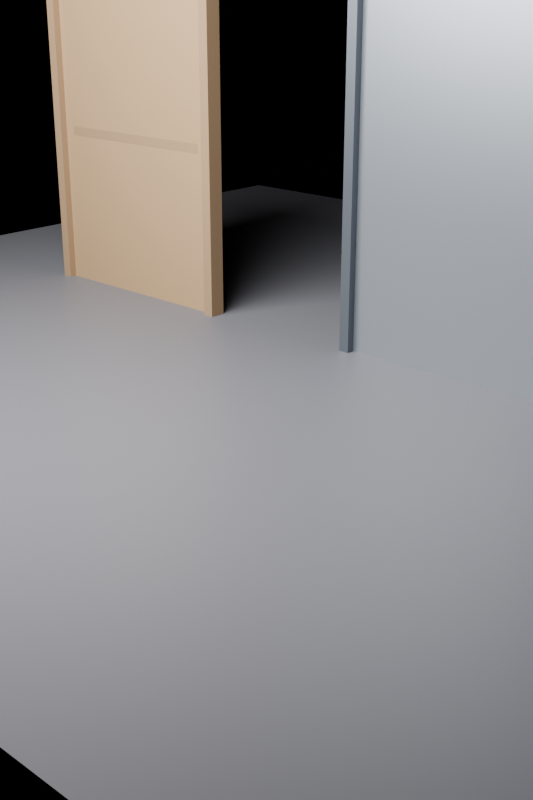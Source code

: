 # Source: stage-doors.blend  (saved by Blender 5.2.44; exported with 4.5.12 LTS)
import bpy
from mathutils import Matrix  # noqa: F401  (used for matrix-valued properties, if any)

bpy.ops.wm.read_factory_settings(use_empty=True)
scene = bpy.context.scene
scene.name = 'Scene'

# ---- collections
col_collection = bpy.data.collections.new('Collection'); scene.collection.children.link(col_collection)

# ---- materials (node trees are filled in below, after node groups)
mat_doorwood = bpy.data.materials.new('DoorWood')
mat_doorwooddark = bpy.data.materials.new('DoorWoodDark')
mat_doorframe = bpy.data.materials.new('DoorFrame')
mat_doorhandle = bpy.data.materials.new('DoorHandle')
mat_doormetal = bpy.data.materials.new('DoorMetal')
mat_doormetaldark = bpy.data.materials.new('DoorMetalDark')
mat_doorglass = bpy.data.materials.new('DoorGlass')
mat_doorglass.surface_render_method = 'BLENDED'
mat_doorglass.blend_method = 'BLEND'
mat_previewfloormat = bpy.data.materials.new('PreviewFloorMat')

# ---- material node trees
mat_doorwood.use_nodes = True; mat_doorwood.node_tree.nodes.clear()
_N = mat_doorwood.node_tree.nodes; _L = mat_doorwood.node_tree.links
n0 = _N.new('ShaderNodeBsdfPrincipled'); n0.name = 'Principled BSDF'; n0.location = (-200, 100)
n0.inputs[0].default_value = (0.42, 0.27, 0.14, 1.0)
n0.inputs[2].default_value = 0.72
n0.inputs[10].default_value = 0.005
n1 = _N.new('ShaderNodeOutputMaterial'); n1.name = 'Material Output'; n1.location = (200, 100)
_L.new(n0.outputs[0], n1.inputs[0])
n1.is_active_output = True
mat_doorwooddark.use_nodes = True; mat_doorwooddark.node_tree.nodes.clear()
_N = mat_doorwooddark.node_tree.nodes; _L = mat_doorwooddark.node_tree.links
n0 = _N.new('ShaderNodeBsdfPrincipled'); n0.name = 'Principled BSDF'; n0.location = (-200, 100)
n0.inputs[0].default_value = (0.28, 0.17, 0.09, 1.0)
n0.inputs[2].default_value = 0.78
n0.inputs[10].default_value = 0.005
n1 = _N.new('ShaderNodeOutputMaterial'); n1.name = 'Material Output'; n1.location = (200, 100)
_L.new(n0.outputs[0], n1.inputs[0])
n1.is_active_output = True
mat_doorframe.use_nodes = True; mat_doorframe.node_tree.nodes.clear()
_N = mat_doorframe.node_tree.nodes; _L = mat_doorframe.node_tree.links
n0 = _N.new('ShaderNodeBsdfPrincipled'); n0.name = 'Principled BSDF'; n0.location = (-200, 100)
n0.inputs[0].default_value = (0.34, 0.22, 0.12, 1.0)
n0.inputs[2].default_value = 0.7
n0.inputs[10].default_value = 0.005
n1 = _N.new('ShaderNodeOutputMaterial'); n1.name = 'Material Output'; n1.location = (200, 100)
_L.new(n0.outputs[0], n1.inputs[0])
n1.is_active_output = True
mat_doorhandle.use_nodes = True; mat_doorhandle.node_tree.nodes.clear()
_N = mat_doorhandle.node_tree.nodes; _L = mat_doorhandle.node_tree.links
n0 = _N.new('ShaderNodeBsdfPrincipled'); n0.name = 'Principled BSDF'; n0.location = (-200, 100)
n0.inputs[0].default_value = (0.72, 0.62, 0.28, 1.0)
n0.inputs[1].default_value = 0.9
n0.inputs[2].default_value = 0.28
n0.inputs[10].default_value = 0.005
n1 = _N.new('ShaderNodeOutputMaterial'); n1.name = 'Material Output'; n1.location = (200, 100)
_L.new(n0.outputs[0], n1.inputs[0])
n1.is_active_output = True
mat_doormetal.use_nodes = True; mat_doormetal.node_tree.nodes.clear()
_N = mat_doormetal.node_tree.nodes; _L = mat_doormetal.node_tree.links
n0 = _N.new('ShaderNodeBsdfPrincipled'); n0.name = 'Principled BSDF'; n0.location = (-200, 100)
n0.inputs[0].default_value = (0.35, 0.38, 0.42, 1.0)
n0.inputs[1].default_value = 0.65
n0.inputs[2].default_value = 0.38
n0.inputs[10].default_value = 0.005
n1 = _N.new('ShaderNodeOutputMaterial'); n1.name = 'Material Output'; n1.location = (200, 100)
_L.new(n0.outputs[0], n1.inputs[0])
n1.is_active_output = True
mat_doormetaldark.use_nodes = True; mat_doormetaldark.node_tree.nodes.clear()
_N = mat_doormetaldark.node_tree.nodes; _L = mat_doormetaldark.node_tree.links
n0 = _N.new('ShaderNodeBsdfPrincipled'); n0.name = 'Principled BSDF'; n0.location = (-200, 100)
n0.inputs[0].default_value = (0.18, 0.2, 0.23, 1.0)
n0.inputs[1].default_value = 0.75
n0.inputs[2].default_value = 0.42
n0.inputs[10].default_value = 0.005
n1 = _N.new('ShaderNodeOutputMaterial'); n1.name = 'Material Output'; n1.location = (200, 100)
_L.new(n0.outputs[0], n1.inputs[0])
n1.is_active_output = True
mat_doorglass.use_nodes = True; mat_doorglass.node_tree.nodes.clear()
_N = mat_doorglass.node_tree.nodes; _L = mat_doorglass.node_tree.links
n0 = _N.new('ShaderNodeBsdfPrincipled'); n0.name = 'Principled BSDF'; n0.location = (-200, 100)
n0.inputs[0].default_value = (0.55, 0.7, 0.82, 1.0)
n0.inputs[2].default_value = 0.08
n0.inputs[4].default_value = 0.35
n0.inputs[10].default_value = 0.005
n1 = _N.new('ShaderNodeOutputMaterial'); n1.name = 'Material Output'; n1.location = (200, 100)
_L.new(n0.outputs[0], n1.inputs[0])
n1.is_active_output = True
mat_previewfloormat.use_nodes = True; mat_previewfloormat.node_tree.nodes.clear()
_N = mat_previewfloormat.node_tree.nodes; _L = mat_previewfloormat.node_tree.links
n0 = _N.new('ShaderNodeBsdfPrincipled'); n0.name = 'Principled BSDF'; n0.location = (-200, 100)
n0.inputs[0].default_value = (0.18, 0.18, 0.2, 1.0)
n0.inputs[10].default_value = 0.005
n1 = _N.new('ShaderNodeOutputMaterial'); n1.name = 'Material Output'; n1.location = (200, 100)
_L.new(n0.outputs[0], n1.inputs[0])
n1.is_active_output = True

# ---- world
world_world = bpy.data.worlds.new('World'); scene.world = world_world
world_world.use_nodes = True; world_world.node_tree.nodes.clear()
_N = world_world.node_tree.nodes; _L = world_world.node_tree.links
n0 = _N.new('ShaderNodeOutputWorld'); n0.name = 'World Output'; n0.location = (200, 100)
n1 = _N.new('ShaderNodeBackground'); n1.name = 'Background'; n1.location = (-200, 100)
n1.inputs[0].default_value = (0.0, 0.0, 0.0, 1.0)
n1.inputs[1].default_value = 0.0
_L.new(n1.outputs[0], n0.inputs[0])
n0.is_active_output = True
world_world.color = (0.05088, 0.05088, 0.05088)
world_world.sun_shadow_jitter_overblur = 0.0

# ---- cameras
cam_camera = bpy.data.cameras.new('Camera')

# ---- lights
light_area = bpy.data.lights.new('Area', 'AREA')
light_area.energy = 400.0
light_area.size = 3.0
light_area.size_y = 1.0

# ---- meshes
me_cube = bpy.data.meshes.new('Cube')
me_cube.from_pydata([(-0.6, -0.04875, 0.0), (-0.6, -0.04875, 2.2), (-0.6, -0.00375, 0.0), (-0.6, -0.00375, 2.2), (0.6, -0.04875, 0.0), (0.6, -0.04875, 2.2), (0.6, -0.00375, 0.0), (0.6, -0.00375, 2.2), (-0.53, -0.048, 0.93), (-0.53, -0.048, 1.88), (-0.53, 0.009, 0.93), (-0.53, 0.009, 1.88), (0.53, -0.048, 0.93), (0.53, -0.048, 1.88), (0.53, 0.009, 0.93), (0.53, 0.009, 1.88), (-0.53, -0.048, 0.15), (-0.53, -0.048, 0.87), (-0.53, 0.009, 0.15), (-0.53, 0.009, 0.87), (0.53, -0.048, 0.15), (0.53, -0.048, 0.87), (0.53, 0.009, 0.15), (0.53, 0.009, 0.87), (-0.53, -0.04988, 0.8745), (-0.53, -0.04988, 0.9255), (-0.53, -0.002625, 0.8745), (-0.53, -0.002625, 0.9255), (0.53, -0.04988, 0.8745), (0.53, -0.04988, 0.9255), (0.53, -0.002625, 0.8745), (0.53, -0.002625, 0.9255), (-0.66, -0.09125, 2.2), (-0.66, -0.09125, 2.26), (-0.66, -0.00125, 2.2), (-0.66, -0.00125, 2.26), (0.66, -0.09125, 2.2), (0.66, -0.09125, 2.26), (0.66, -0.00125, 2.2), (0.66, -0.00125, 2.26), (-0.66, -0.09125, 0.0), (-0.66, -0.09125, 2.2), (-0.66, -0.00125, 0.0), (-0.66, -0.00125, 2.2), (-0.6, -0.09125, 0.0), (-0.6, -0.09125, 2.2), (-0.6, -0.00125, 0.0), (-0.6, -0.00125, 2.2), (0.6, -0.09125, 0.0), (0.6, -0.09125, 2.2), (0.6, -0.00125, 0.0), (0.6, -0.00125, 2.2), (0.66, -0.09125, 0.0), (0.66, -0.09125, 2.2), (0.66, -0.00125, 0.0), (0.66, -0.00125, 2.2), (0.416, -0.00075, 0.97), (0.416, -0.00075, 1.13), (0.416, 0.00925, 0.97), (0.416, 0.00925, 1.13), (0.496, -0.00075, 0.97), (0.496, -0.00075, 1.13), (0.496, 0.00925, 0.97), (0.496, 0.00925, 1.13), (0.456, 0.09125, 1.062), (0.456, 0.00125, 1.062), (0.4583, 0.09125, 1.062), (0.4583, 0.00125, 1.062), (0.4606, 0.09125, 1.061), (0.4606, 0.00125, 1.061), (0.4627, 0.09125, 1.06), (0.4627, 0.00125, 1.06), (0.4645, 0.09125, 1.058), (0.4645, 0.00125, 1.058), (0.466, 0.09125, 1.057), (0.466, 0.00125, 1.057), (0.4671, 0.09125, 1.055), (0.4671, 0.00125, 1.055), (0.4678, 0.09125, 1.052), (0.4678, 0.00125, 1.052), (0.468, 0.09125, 1.05), (0.468, 0.00125, 1.05), (0.4678, 0.09125, 1.048), (0.4678, 0.00125, 1.048), (0.4671, 0.09125, 1.045), (0.4671, 0.00125, 1.045), (0.466, 0.09125, 1.043), (0.466, 0.00125, 1.043), (0.4645, 0.09125, 1.042), (0.4645, 0.00125, 1.042), (0.4627, 0.09125, 1.04), (0.4627, 0.00125, 1.04), (0.4606, 0.09125, 1.039), (0.4606, 0.00125, 1.039), (0.4583, 0.09125, 1.038), (0.4583, 0.00125, 1.038), (0.456, 0.09125, 1.038), (0.456, 0.00125, 1.038), (0.4537, 0.09125, 1.038), (0.4537, 0.00125, 1.038), (0.4514, 0.09125, 1.039), (0.4514, 0.00125, 1.039), (0.4493, 0.09125, 1.04), (0.4493, 0.00125, 1.04), (0.4475, 0.09125, 1.042), (0.4475, 0.00125, 1.042), (0.446, 0.09125, 1.043), (0.446, 0.00125, 1.043), (0.4449, 0.09125, 1.045), (0.4449, 0.00125, 1.045), (0.4442, 0.09125, 1.048), (0.4442, 0.00125, 1.048), (0.444, 0.09125, 1.05), (0.444, 0.00125, 1.05), (0.4442, 0.09125, 1.052), (0.4442, 0.00125, 1.052), (0.4449, 0.09125, 1.055), (0.4449, 0.00125, 1.055), (0.446, 0.09125, 1.057), (0.446, 0.00125, 1.057), (0.4475, 0.09125, 1.058), (0.4475, 0.00125, 1.058), (0.4493, 0.09125, 1.06), (0.4493, 0.00125, 1.06), (0.4514, 0.09125, 1.061), (0.4514, 0.00125, 1.061), (0.4537, 0.09125, 1.062), (0.4537, 0.00125, 1.062)], [], [(0, 1, 3, 2), (2, 3, 7, 6), (6, 7, 5, 4), (4, 5, 1, 0), (2, 6, 4, 0), (7, 3, 1, 5), (8, 9, 11, 10), (10, 11, 15, 14), (14, 15, 13, 12), (12, 13, 9, 8), (10, 14, 12, 8), (15, 11, 9, 13), (16, 17, 19, 18), (18, 19, 23, 22), (22, 23, 21, 20), (20, 21, 17, 16), (18, 22, 20, 16), (23, 19, 17, 21), (24, 25, 27, 26), (26, 27, 31, 30), (30, 31, 29, 28), (28, 29, 25, 24), (26, 30, 28, 24), (31, 27, 25, 29), (32, 33, 35, 34), (34, 35, 39, 38), (38, 39, 37, 36), (36, 37, 33, 32), (34, 38, 36, 32), (39, 35, 33, 37), (40, 41, 43, 42), (42, 43, 47, 46), (46, 47, 45, 44), (44, 45, 41, 40), (42, 46, 44, 40), (47, 43, 41, 45), (48, 49, 51, 50), (50, 51, 55, 54), (54, 55, 53, 52), (52, 53, 49, 48), (50, 54, 52, 48), (55, 51, 49, 53), (56, 57, 59, 58), (58, 59, 63, 62), (62, 63, 61, 60), (60, 61, 57, 56), (58, 62, 60, 56), (63, 59, 57, 61), (64, 65, 67, 66), (66, 67, 69, 68), (68, 69, 71, 70), (70, 71, 73, 72), (72, 73, 75, 74), (74, 75, 77, 76), (76, 77, 79, 78), (78, 79, 81, 80), (80, 81, 83, 82), (82, 83, 85, 84), (84, 85, 87, 86), (86, 87, 89, 88), (88, 89, 91, 90), (90, 91, 93, 92), (92, 93, 95, 94), (94, 95, 97, 96), (96, 97, 99, 98), (98, 99, 101, 100), (100, 101, 103, 102), (102, 103, 105, 104), (104, 105, 107, 106), (106, 107, 109, 108), (108, 109, 111, 110), (110, 111, 113, 112), (112, 113, 115, 114), (114, 115, 117, 116), (116, 117, 119, 118), (118, 119, 121, 120), (120, 121, 123, 122), (122, 123, 125, 124), (67, 65, 127, 125, 123, 121, 119, 117, 115, 113, 111, 109, 107, 105, 103, 101, 99, 97, 95, 93, 91, 89, 87, 85, 83, 81, 79, 77, 75, 73, 71, 69), (124, 125, 127, 126), (126, 127, 65, 64), (64, 66, 68, 70, 72, 74, 76, 78, 80, 82, 84, 86, 88, 90, 92, 94, 96, 98, 100, 102, 104, 106, 108, 110, 112, 114, 116, 118, 120, 122, 124, 126)])
me_cube.polygons.foreach_set('material_index', [0, 0, 0, 0, 0, 0, 1, 1, 1, 1, 1, 1, 1, 1, 1, 1, 1, 1, 2, 2, 2, 2, 2, 2, 2, 2, 2, 2, 2, 2, 2, 2, 2, 2, 2, 2, 2, 2, 2, 2, 2, 2, 3, 3, 3, 3, 3, 3, 3, 3, 3, 3, 3, 3, 3, 3, 3, 3, 3, 3, 3, 3, 3, 3, 3, 3, 3, 3, 3, 3, 3, 3, 3, 3, 3, 3, 3, 3, 3, 3, 3, 3])
_uv = me_cube.uv_layers.new(name='UVMap')
_uv.uv.foreach_set('vector', [0.375, 0.0, 0.625, 0.0, 0.625, 0.25, 0.375, 0.25, 0.375, 0.25, 0.625, 0.25, 0.625, 0.5, 0.375, 0.5, 0.375, 0.5, 0.625, 0.5, 0.625, 0.75, 0.375, 0.75, 0.375, 0.75, 0.625, 0.75, 0.625, 1.0, 0.375, 1.0, 0.125, 0.5, 0.375, 0.5, 0.375, 0.75, 0.125, 0.75, 0.625, 0.5, 0.875, 0.5, 0.875, 0.75, 0.625, 0.75, 0.375, 0.0, 0.625, 0.0, 0.625, 0.25, 0.375, 0.25, 0.375, 0.25, 0.625, 0.25, 0.625, 0.5, 0.375, 0.5, 0.375, 0.5, 0.625, 0.5, 0.625, 0.75, 0.375, 0.75, 0.375, 0.75, 0.625, 0.75, 0.625, 1.0, 0.375, 1.0, 0.125, 0.5, 0.375, 0.5, 0.375, 0.75, 0.125, 0.75, 0.625, 0.5, 0.875, 0.5, 0.875, 0.75, 0.625, 0.75, 0.375, 0.0, 0.625, 0.0, 0.625, 0.25, 0.375, 0.25, 0.375, 0.25, 0.625, 0.25, 0.625, 0.5, 0.375, 0.5, 0.375, 0.5, 0.625, 0.5, 0.625, 0.75, 0.375, 0.75, 0.375, 0.75, 0.625, 0.75, 0.625, 1.0, 0.375, 1.0, 0.125, 0.5, 0.375, 0.5, 0.375, 0.75, 0.125, 0.75, 0.625, 0.5, 0.875, 0.5, 0.875, 0.75, 0.625, 0.75, 0.375, 0.0, 0.625, 0.0, 0.625, 0.25, 0.375, 0.25, 0.375, 0.25, 0.625, 0.25, 0.625, 0.5, 0.375, 0.5, 0.375, 0.5, 0.625, 0.5, 0.625, 0.75, 0.375, 0.75, 0.375, 0.75, 0.625, 0.75, 0.625, 1.0, 0.375, 1.0, 0.125, 0.5, 0.375, 0.5, 0.375, 0.75, 0.125, 0.75, 0.625, 0.5, 0.875, 0.5, 0.875, 0.75, 0.625, 0.75, 0.375, 0.0, 0.625, 0.0, 0.625, 0.25, 0.375, 0.25, 0.375, 0.25, 0.625, 0.25, 0.625, 0.5, 0.375, 0.5, 0.375, 0.5, 0.625, 0.5, 0.625, 0.75, 0.375, 0.75, 0.375, 0.75, 0.625, 0.75, 0.625, 1.0, 0.375, 1.0, 0.125, 0.5, 0.375, 0.5, 0.375, 0.75, 0.125, 0.75, 0.625, 0.5, 0.875, 0.5, 0.875, 0.75, 0.625, 0.75, 0.375, 0.0, 0.625, 0.0, 0.625, 0.25, 0.375, 0.25, 0.375, 0.25, 0.625, 0.25, 0.625, 0.5, 0.375, 0.5, 0.375, 0.5, 0.625, 0.5, 0.625, 0.75, 0.375, 0.75, 0.375, 0.75, 0.625, 0.75, 0.625, 1.0, 0.375, 1.0, 0.125, 0.5, 0.375, 0.5, 0.375, 0.75, 0.125, 0.75, 0.625, 0.5, 0.875, 0.5, 0.875, 0.75, 0.625, 0.75, 0.375, 0.0, 0.625, 0.0, 0.625, 0.25, 0.375, 0.25, 0.375, 0.25, 0.625, 0.25, 0.625, 0.5, 0.375, 0.5, 0.375, 0.5, 0.625, 0.5, 0.625, 0.75, 0.375, 0.75, 0.375, 0.75, 0.625, 0.75, 0.625, 1.0, 0.375, 1.0, 0.125, 0.5, 0.375, 0.5, 0.375, 0.75, 0.125, 0.75, 0.625, 0.5, 0.875, 0.5, 0.875, 0.75, 0.625, 0.75, 0.375, 0.0, 0.625, 0.0, 0.625, 0.25, 0.375, 0.25, 0.375, 0.25, 0.625, 0.25, 0.625, 0.5, 0.375, 0.5, 0.375, 0.5, 0.625, 0.5, 0.625, 0.75, 0.375, 0.75, 0.375, 0.75, 0.625, 0.75, 0.625, 1.0, 0.375, 1.0, 0.125, 0.5, 0.375, 0.5, 0.375, 0.75, 0.125, 0.75, 0.625, 0.5, 0.875, 0.5, 0.875, 0.75, 0.625, 0.75, 1.0, 0.5, 1.0, 1.0, 0.9688, 1.0, 0.9688, 0.5, 0.9688, 0.5, 0.9688, 1.0, 0.9375, 1.0, 0.9375, 0.5, 0.9375, 0.5, 0.9375, 1.0, 0.9062, 1.0, 0.9062, 0.5, 0.9062, 0.5, 0.9062, 1.0, 0.875, 1.0, 0.875, 0.5, 0.875, 0.5, 0.875, 1.0, 0.8438, 1.0, 0.8438, 0.5, 0.8438, 0.5, 0.8438, 1.0, 0.8125, 1.0, 0.8125, 0.5, 0.8125, 0.5, 0.8125, 1.0, 0.7812, 1.0, 0.7812, 0.5, 0.7812, 0.5, 0.7812, 1.0, 0.75, 1.0, 0.75, 0.5, 0.75, 0.5, 0.75, 1.0, 0.7188, 1.0, 0.7188, 0.5, 0.7188, 0.5, 0.7188, 1.0, 0.6875, 1.0, 0.6875, 0.5, 0.6875, 0.5, 0.6875, 1.0, 0.6562, 1.0, 0.6562, 0.5, 0.6562, 0.5, 0.6562, 1.0, 0.625, 1.0, 0.625, 0.5, 0.625, 0.5, 0.625, 1.0, 0.5938, 1.0, 0.5938, 0.5, 0.5938, 0.5, 0.5938, 1.0, 0.5625, 1.0, 0.5625, 0.5, 0.5625, 0.5, 0.5625, 1.0, 0.5312, 1.0, 0.5312, 0.5, 0.5312, 0.5, 0.5312, 1.0, 0.5, 1.0, 0.5, 0.5, 0.5, 0.5, 0.5, 1.0, 0.4688, 1.0, 0.4688, 0.5, 0.4688, 0.5, 0.4688, 1.0, 0.4375, 1.0, 0.4375, 0.5, 0.4375, 0.5, 0.4375, 1.0, 0.4062, 1.0, 0.4062, 0.5, 0.4062, 0.5, 0.4062, 1.0, 0.375, 1.0, 0.375, 0.5, 0.375, 0.5, 0.375, 1.0, 0.3438, 1.0, 0.3438, 0.5, 0.3438, 0.5, 0.3438, 1.0, 0.3125, 1.0, 0.3125, 0.5, 0.3125, 0.5, 0.3125, 1.0, 0.2812, 1.0, 0.2812, 0.5, 0.2812, 0.5, 0.2812, 1.0, 0.25, 1.0, 0.25, 0.5, 0.25, 0.5, 0.25, 1.0, 0.2188, 1.0, 0.2188, 0.5, 0.2188, 0.5, 0.2188, 1.0, 0.1875, 1.0, 0.1875, 0.5, 0.1875, 0.5, 0.1875, 1.0, 0.1562, 1.0, 0.1562, 0.5, 0.1562, 0.5, 0.1562, 1.0, 0.125, 1.0, 0.125, 0.5, 0.125, 0.5, 0.125, 1.0, 0.09375, 1.0, 0.09375, 0.5, 0.09375, 0.5, 0.09375, 1.0, 0.0625, 1.0, 0.0625, 0.5, 0.2968, 0.4854, 0.25, 0.49, 0.2032, 0.4854, 0.1582, 0.4717, 0.1167, 0.4496, 0.08029, 0.4197, 0.05045, 0.3833, 0.02827, 0.3418, 0.01461, 0.2968, 0.01, 0.25, 0.01461, 0.2032, 0.02827, 0.1582, 0.05045, 0.1167, 0.08029, 0.08029, 0.1167, 0.05045, 0.1582, 0.02827, 0.2032, 0.01461, 0.25, 0.01, 0.2968, 0.01461, 0.3418, 0.02827, 0.3833, 0.05045, 0.4197, 0.08029, 0.4496, 0.1167, 0.4717, 0.1582, 0.4854, 0.2032, 0.49, 0.25, 0.4854, 0.2968, 0.4717, 0.3418, 0.4496, 0.3833, 0.4197, 0.4197, 0.3833, 0.4496, 0.3418, 0.4717, 0.0625, 0.5, 0.0625, 1.0, 0.03125, 1.0, 0.03125, 0.5, 0.03125, 0.5, 0.03125, 1.0, 0.0, 1.0, 0.0, 0.5, 0.75, 0.49, 0.7968, 0.4854, 0.8418, 0.4717, 0.8833, 0.4496, 0.9197, 0.4197, 0.9496, 0.3833, 0.9717, 0.3418, 0.9854, 0.2968, 0.99, 0.25, 0.9854, 0.2032, 0.9717, 0.1582, 0.9496, 0.1167, 0.9197, 0.08029, 0.8833, 0.05045, 0.8418, 0.02827, 0.7968, 0.01461, 0.75, 0.01, 0.7032, 0.01461, 0.6582, 0.02827, 0.6167, 0.05045, 0.5803, 0.08029, 0.5504, 0.1167, 0.5283, 0.1582, 0.5146, 0.2032, 0.51, 0.25, 0.5146, 0.2968, 0.5283, 0.3418, 0.5504, 0.3833, 0.5803, 0.4197, 0.6167, 0.4496, 0.6582, 0.4717, 0.7032, 0.4854])
me_cube.materials.append(mat_doorwood)
me_cube.materials.append(mat_doorwooddark)
me_cube.materials.append(mat_doorframe)
me_cube.materials.append(mat_doorhandle)
me_cube.update()
me_cube_008 = bpy.data.meshes.new('Cube.008')
me_cube_008.from_pydata([(-0.6, -0.01875, 0.0), (-0.6, -0.01875, 2.2), (-0.6, 0.02125, 0.0), (-0.6, 0.02125, 2.2), (0.6, -0.01875, 0.0), (0.6, -0.01875, 2.2), (0.6, 0.02125, 0.0), (0.6, 0.02125, 2.2), (-0.552, -0.01475, 0.4325), (-0.552, -0.01475, 0.4675), (-0.552, 0.03325, 0.4325), (-0.552, 0.03325, 0.4675), (0.552, -0.01475, 0.4325), (0.552, -0.01475, 0.4675), (0.552, 0.03325, 0.4325), (0.552, 0.03325, 0.4675), (-0.552, -0.01475, 0.8325), (-0.552, -0.01475, 0.8675), (-0.552, 0.03325, 0.8325), (-0.552, 0.03325, 0.8675), (0.552, -0.01475, 0.8325), (0.552, -0.01475, 0.8675), (0.552, 0.03325, 0.8325), (0.552, 0.03325, 0.8675), (-0.552, -0.01475, 1.333), (-0.552, -0.01475, 1.368), (-0.552, 0.03325, 1.333), (-0.552, 0.03325, 1.368), (0.552, -0.01475, 1.333), (0.552, -0.01475, 1.368), (0.552, 0.03325, 1.333), (0.552, 0.03325, 1.368), (-0.552, -0.01475, 1.733), (-0.552, -0.01475, 1.768), (-0.552, 0.03325, 1.733), (-0.552, 0.03325, 1.768), (0.552, -0.01475, 1.733), (0.552, -0.01475, 1.768), (0.552, 0.03325, 1.733), (0.552, 0.03325, 1.768), (-0.16, -0.01775, 1.32), (-0.16, -0.01775, 1.78), (-0.16, 0.03225, 1.32), (-0.16, 0.03225, 1.78), (0.16, -0.01775, 1.32), (0.16, -0.01775, 1.78), (0.16, 0.03225, 1.32), (0.16, 0.03225, 1.78), (-0.14, 0.00725, 1.34), (-0.14, 0.00725, 1.76), (-0.14, 0.02325, 1.34), (-0.14, 0.02325, 1.76), (0.14, 0.00725, 1.34), (0.14, 0.00725, 1.76), (0.14, 0.02325, 1.34), (0.14, 0.02325, 1.76), (-0.655, -0.06125, 2.2), (-0.655, -0.06125, 2.255), (-0.655, 0.02375, 2.2), (-0.655, 0.02375, 2.255), (0.655, -0.06125, 2.2), (0.655, -0.06125, 2.255), (0.655, 0.02375, 2.2), (0.655, 0.02375, 2.255), (-0.655, -0.06125, 0.0), (-0.655, -0.06125, 2.2), (-0.655, 0.02375, 0.0), (-0.655, 0.02375, 2.2), (-0.6, -0.06125, 0.0), (-0.6, -0.06125, 2.2), (-0.6, 0.02375, 0.0), (-0.6, 0.02375, 2.2), (0.6, -0.06125, 0.0), (0.6, -0.06125, 2.2), (0.6, 0.02375, 0.0), (0.6, 0.02375, 2.2), (0.655, -0.06125, 0.0), (0.655, -0.06125, 2.2), (0.655, 0.02375, 0.0), (0.655, 0.02375, 2.2), (-0.372, 0.02875, 1.035), (-0.372, 0.02875, 1.065), (-0.372, 0.05375, 1.035), (-0.372, 0.05375, 1.065), (0.372, 0.02875, 1.035), (0.372, 0.02875, 1.065), (0.372, 0.05375, 1.035), (0.372, 0.05375, 1.065), (-0.351, 0.02125, 1.01), (-0.351, 0.02125, 1.09), (-0.351, 0.06125, 1.01), (-0.351, 0.06125, 1.09), (-0.321, 0.02125, 1.01), (-0.321, 0.02125, 1.09), (-0.321, 0.06125, 1.01), (-0.321, 0.06125, 1.09), (0.321, 0.02125, 1.01), (0.321, 0.02125, 1.09), (0.321, 0.06125, 1.01), (0.321, 0.06125, 1.09), (0.351, 0.02125, 1.01), (0.351, 0.02125, 1.09), (0.351, 0.06125, 1.01), (0.351, 0.06125, 1.09), (-0.576, -0.01575, 0.03), (-0.576, -0.01575, 0.25), (-0.576, 0.03025, 0.03), (-0.576, 0.03025, 0.25), (0.576, -0.01575, 0.03), (0.576, -0.01575, 0.25), (0.576, 0.03025, 0.03), (0.576, 0.03025, 0.25)], [], [(0, 1, 3, 2), (2, 3, 7, 6), (6, 7, 5, 4), (4, 5, 1, 0), (2, 6, 4, 0), (7, 3, 1, 5), (8, 9, 11, 10), (10, 11, 15, 14), (14, 15, 13, 12), (12, 13, 9, 8), (10, 14, 12, 8), (15, 11, 9, 13), (16, 17, 19, 18), (18, 19, 23, 22), (22, 23, 21, 20), (20, 21, 17, 16), (18, 22, 20, 16), (23, 19, 17, 21), (24, 25, 27, 26), (26, 27, 31, 30), (30, 31, 29, 28), (28, 29, 25, 24), (26, 30, 28, 24), (31, 27, 25, 29), (32, 33, 35, 34), (34, 35, 39, 38), (38, 39, 37, 36), (36, 37, 33, 32), (34, 38, 36, 32), (39, 35, 33, 37), (40, 41, 43, 42), (42, 43, 47, 46), (46, 47, 45, 44), (44, 45, 41, 40), (42, 46, 44, 40), (47, 43, 41, 45), (48, 49, 51, 50), (50, 51, 55, 54), (54, 55, 53, 52), (52, 53, 49, 48), (50, 54, 52, 48), (55, 51, 49, 53), (56, 57, 59, 58), (58, 59, 63, 62), (62, 63, 61, 60), (60, 61, 57, 56), (58, 62, 60, 56), (63, 59, 57, 61), (64, 65, 67, 66), (66, 67, 71, 70), (70, 71, 69, 68), (68, 69, 65, 64), (66, 70, 68, 64), (71, 67, 65, 69), (72, 73, 75, 74), (74, 75, 79, 78), (78, 79, 77, 76), (76, 77, 73, 72), (74, 78, 76, 72), (79, 75, 73, 77), (80, 81, 83, 82), (82, 83, 87, 86), (86, 87, 85, 84), (84, 85, 81, 80), (82, 86, 84, 80), (87, 83, 81, 85), (88, 89, 91, 90), (90, 91, 95, 94), (94, 95, 93, 92), (92, 93, 89, 88), (90, 94, 92, 88), (95, 91, 89, 93), (96, 97, 99, 98), (98, 99, 103, 102), (102, 103, 101, 100), (100, 101, 97, 96), (98, 102, 100, 96), (103, 99, 97, 101), (104, 105, 107, 106), (106, 107, 111, 110), (110, 111, 109, 108), (108, 109, 105, 104), (106, 110, 108, 104), (111, 107, 105, 109)])
me_cube_008.polygons.foreach_set('material_index', [0, 0, 0, 0, 0, 0, 1, 1, 1, 1, 1, 1, 1, 1, 1, 1, 1, 1, 1, 1, 1, 1, 1, 1, 1, 1, 1, 1, 1, 1, 1, 1, 1, 1, 1, 1, 2, 2, 2, 2, 2, 2, 1, 1, 1, 1, 1, 1, 1, 1, 1, 1, 1, 1, 1, 1, 1, 1, 1, 1, 3, 3, 3, 3, 3, 3, 3, 3, 3, 3, 3, 3, 3, 3, 3, 3, 3, 3, 1, 1, 1, 1, 1, 1])
_uv = me_cube_008.uv_layers.new(name='UVMap')
_uv.uv.foreach_set('vector', [0.375, 0.0, 0.625, 0.0, 0.625, 0.25, 0.375, 0.25, 0.375, 0.25, 0.625, 0.25, 0.625, 0.5, 0.375, 0.5, 0.375, 0.5, 0.625, 0.5, 0.625, 0.75, 0.375, 0.75, 0.375, 0.75, 0.625, 0.75, 0.625, 1.0, 0.375, 1.0, 0.125, 0.5, 0.375, 0.5, 0.375, 0.75, 0.125, 0.75, 0.625, 0.5, 0.875, 0.5, 0.875, 0.75, 0.625, 0.75, 0.375, 0.0, 0.625, 0.0, 0.625, 0.25, 0.375, 0.25, 0.375, 0.25, 0.625, 0.25, 0.625, 0.5, 0.375, 0.5, 0.375, 0.5, 0.625, 0.5, 0.625, 0.75, 0.375, 0.75, 0.375, 0.75, 0.625, 0.75, 0.625, 1.0, 0.375, 1.0, 0.125, 0.5, 0.375, 0.5, 0.375, 0.75, 0.125, 0.75, 0.625, 0.5, 0.875, 0.5, 0.875, 0.75, 0.625, 0.75, 0.375, 0.0, 0.625, 0.0, 0.625, 0.25, 0.375, 0.25, 0.375, 0.25, 0.625, 0.25, 0.625, 0.5, 0.375, 0.5, 0.375, 0.5, 0.625, 0.5, 0.625, 0.75, 0.375, 0.75, 0.375, 0.75, 0.625, 0.75, 0.625, 1.0, 0.375, 1.0, 0.125, 0.5, 0.375, 0.5, 0.375, 0.75, 0.125, 0.75, 0.625, 0.5, 0.875, 0.5, 0.875, 0.75, 0.625, 0.75, 0.375, 0.0, 0.625, 0.0, 0.625, 0.25, 0.375, 0.25, 0.375, 0.25, 0.625, 0.25, 0.625, 0.5, 0.375, 0.5, 0.375, 0.5, 0.625, 0.5, 0.625, 0.75, 0.375, 0.75, 0.375, 0.75, 0.625, 0.75, 0.625, 1.0, 0.375, 1.0, 0.125, 0.5, 0.375, 0.5, 0.375, 0.75, 0.125, 0.75, 0.625, 0.5, 0.875, 0.5, 0.875, 0.75, 0.625, 0.75, 0.375, 0.0, 0.625, 0.0, 0.625, 0.25, 0.375, 0.25, 0.375, 0.25, 0.625, 0.25, 0.625, 0.5, 0.375, 0.5, 0.375, 0.5, 0.625, 0.5, 0.625, 0.75, 0.375, 0.75, 0.375, 0.75, 0.625, 0.75, 0.625, 1.0, 0.375, 1.0, 0.125, 0.5, 0.375, 0.5, 0.375, 0.75, 0.125, 0.75, 0.625, 0.5, 0.875, 0.5, 0.875, 0.75, 0.625, 0.75, 0.375, 0.0, 0.625, 0.0, 0.625, 0.25, 0.375, 0.25, 0.375, 0.25, 0.625, 0.25, 0.625, 0.5, 0.375, 0.5, 0.375, 0.5, 0.625, 0.5, 0.625, 0.75, 0.375, 0.75, 0.375, 0.75, 0.625, 0.75, 0.625, 1.0, 0.375, 1.0, 0.125, 0.5, 0.375, 0.5, 0.375, 0.75, 0.125, 0.75, 0.625, 0.5, 0.875, 0.5, 0.875, 0.75, 0.625, 0.75, 0.375, 0.0, 0.625, 0.0, 0.625, 0.25, 0.375, 0.25, 0.375, 0.25, 0.625, 0.25, 0.625, 0.5, 0.375, 0.5, 0.375, 0.5, 0.625, 0.5, 0.625, 0.75, 0.375, 0.75, 0.375, 0.75, 0.625, 0.75, 0.625, 1.0, 0.375, 1.0, 0.125, 0.5, 0.375, 0.5, 0.375, 0.75, 0.125, 0.75, 0.625, 0.5, 0.875, 0.5, 0.875, 0.75, 0.625, 0.75, 0.375, 0.0, 0.625, 0.0, 0.625, 0.25, 0.375, 0.25, 0.375, 0.25, 0.625, 0.25, 0.625, 0.5, 0.375, 0.5, 0.375, 0.5, 0.625, 0.5, 0.625, 0.75, 0.375, 0.75, 0.375, 0.75, 0.625, 0.75, 0.625, 1.0, 0.375, 1.0, 0.125, 0.5, 0.375, 0.5, 0.375, 0.75, 0.125, 0.75, 0.625, 0.5, 0.875, 0.5, 0.875, 0.75, 0.625, 0.75, 0.375, 0.0, 0.625, 0.0, 0.625, 0.25, 0.375, 0.25, 0.375, 0.25, 0.625, 0.25, 0.625, 0.5, 0.375, 0.5, 0.375, 0.5, 0.625, 0.5, 0.625, 0.75, 0.375, 0.75, 0.375, 0.75, 0.625, 0.75, 0.625, 1.0, 0.375, 1.0, 0.125, 0.5, 0.375, 0.5, 0.375, 0.75, 0.125, 0.75, 0.625, 0.5, 0.875, 0.5, 0.875, 0.75, 0.625, 0.75, 0.375, 0.0, 0.625, 0.0, 0.625, 0.25, 0.375, 0.25, 0.375, 0.25, 0.625, 0.25, 0.625, 0.5, 0.375, 0.5, 0.375, 0.5, 0.625, 0.5, 0.625, 0.75, 0.375, 0.75, 0.375, 0.75, 0.625, 0.75, 0.625, 1.0, 0.375, 1.0, 0.125, 0.5, 0.375, 0.5, 0.375, 0.75, 0.125, 0.75, 0.625, 0.5, 0.875, 0.5, 0.875, 0.75, 0.625, 0.75, 0.375, 0.0, 0.625, 0.0, 0.625, 0.25, 0.375, 0.25, 0.375, 0.25, 0.625, 0.25, 0.625, 0.5, 0.375, 0.5, 0.375, 0.5, 0.625, 0.5, 0.625, 0.75, 0.375, 0.75, 0.375, 0.75, 0.625, 0.75, 0.625, 1.0, 0.375, 1.0, 0.125, 0.5, 0.375, 0.5, 0.375, 0.75, 0.125, 0.75, 0.625, 0.5, 0.875, 0.5, 0.875, 0.75, 0.625, 0.75, 0.375, 0.0, 0.625, 0.0, 0.625, 0.25, 0.375, 0.25, 0.375, 0.25, 0.625, 0.25, 0.625, 0.5, 0.375, 0.5, 0.375, 0.5, 0.625, 0.5, 0.625, 0.75, 0.375, 0.75, 0.375, 0.75, 0.625, 0.75, 0.625, 1.0, 0.375, 1.0, 0.125, 0.5, 0.375, 0.5, 0.375, 0.75, 0.125, 0.75, 0.625, 0.5, 0.875, 0.5, 0.875, 0.75, 0.625, 0.75, 0.375, 0.0, 0.625, 0.0, 0.625, 0.25, 0.375, 0.25, 0.375, 0.25, 0.625, 0.25, 0.625, 0.5, 0.375, 0.5, 0.375, 0.5, 0.625, 0.5, 0.625, 0.75, 0.375, 0.75, 0.375, 0.75, 0.625, 0.75, 0.625, 1.0, 0.375, 1.0, 0.125, 0.5, 0.375, 0.5, 0.375, 0.75, 0.125, 0.75, 0.625, 0.5, 0.875, 0.5, 0.875, 0.75, 0.625, 0.75, 0.375, 0.0, 0.625, 0.0, 0.625, 0.25, 0.375, 0.25, 0.375, 0.25, 0.625, 0.25, 0.625, 0.5, 0.375, 0.5, 0.375, 0.5, 0.625, 0.5, 0.625, 0.75, 0.375, 0.75, 0.375, 0.75, 0.625, 0.75, 0.625, 1.0, 0.375, 1.0, 0.125, 0.5, 0.375, 0.5, 0.375, 0.75, 0.125, 0.75, 0.625, 0.5, 0.875, 0.5, 0.875, 0.75, 0.625, 0.75])
me_cube_008.materials.append(mat_doormetal)
me_cube_008.materials.append(mat_doormetaldark)
me_cube_008.materials.append(mat_doorglass)
me_cube_008.materials.append(mat_doorhandle)
me_cube_008.update()
me_plane = bpy.data.meshes.new('Plane')
me_plane.from_pydata([(-3.0, -3.0, 0.0), (3.0, -3.0, 0.0), (-3.0, 3.0, 0.0), (3.0, 3.0, 0.0)], [], [(0, 1, 3, 2)])
_uv = me_plane.uv_layers.new(name='UVMap')
_uv.uv.foreach_set('vector', [0.0, 0.0, 1.0, 0.0, 1.0, 1.0, 0.0, 1.0])
me_plane.materials.append(mat_previewfloormat)
me_plane.update()

# ---- objects
ob_stagedoorwood = bpy.data.objects.new('StageDoorWood', me_cube)
ob_stagedoormetal = bpy.data.objects.new('StageDoorMetal', me_cube_008)
ob_previewfloor = bpy.data.objects.new('PreviewFloor', me_plane)
ob_area = bpy.data.objects.new('Area', light_area)
ob_doorcam = bpy.data.objects.new('DoorCam', cam_camera)

# ---- transforms, parenting, visibility, modifiers, constraints
ob_stagedoorwood.location = (-1.1, 0.0, 0.0)
ob_stagedoormetal.location = (1.1, 0.0, 0.0)
ob_previewfloor.location = (0.0, 0.0, 0.0)
ob_area.location = (0.0, -2.5, 2.8)
ob_area.rotation_euler = (1.1, 0.0, 0.0)
ob_doorcam.location = (3.8, -4.2, 1.8)
ob_doorcam.rotation_euler = (1.2, 0.0, 0.75)

# ---- collection membership
col_collection.objects.link(ob_stagedoorwood)
col_collection.objects.link(ob_stagedoormetal)
col_collection.objects.link(ob_previewfloor)
col_collection.objects.link(ob_area)
col_collection.objects.link(ob_doorcam)

# ---- scene / render settings (as saved in the file)
scene.camera = ob_doorcam
scene.frame_start = 1; scene.frame_end = 250; scene.frame_set(1)
scene.render.engine = 'BLENDER_EEVEE_NEXT'
scene.render.resolution_x = 160
scene.render.resolution_y = 240
scene.render.film_transparent = True
scene.render.bake_bias = 0.0
scene.render.bake_samples = 0
scene.render.compositor_device = 'GPU'
scene.cycles.samples = 64
scene.eevee.use_volume_custom_range = False
scene.eevee.fast_gi_thickness_near = 0.1
scene.eevee.fast_gi_thickness_far = 0.0
scene.eevee.ray_tracing_options.screen_trace_thickness = 0.1
bpy.context.view_layer.update()
